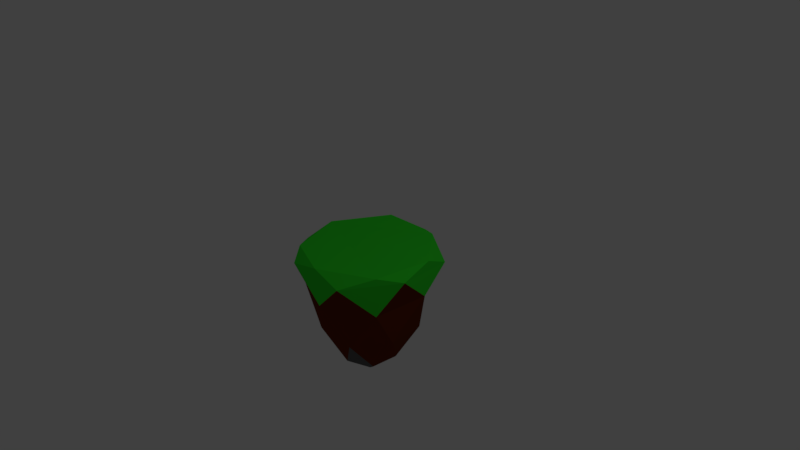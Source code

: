 # Source: floatingisland4.blend  (saved by Blender 2.78.0; exported with 4.5.12 LTS)
import bpy
from mathutils import Matrix  # noqa: F401  (used for matrix-valued properties, if any)

bpy.ops.wm.read_factory_settings(use_empty=True)
scene = bpy.context.scene
scene.name = 'Scene'

# ---- collections
col_collection_1 = bpy.data.collections.new('Collection 1'); scene.collection.children.link(col_collection_1)

# ---- materials (node trees are filled in below, after node groups)
mat_kylda_le = bpy.data.materials.new('kylda le')
mat_kylda_le.alpha_threshold = 0.0
mat_kylda_le.use_transparent_shadow = False
mat_kylda_le.diffuse_color = (0.03564, 0.8, 0.02776, 1.0)
mat_kylda_le.roughness = 0.5
mat_temble_le = bpy.data.materials.new('temble le')
mat_temble_le.alpha_threshold = 0.0
mat_temble_le.use_transparent_shadow = False
mat_temble_le.diffuse_color = (0.1424, 0.0254, 0.006182, 1.0)
mat_temble_le.roughness = 0.5
mat_pesyll_le = bpy.data.materials.new('pesyll le')
mat_pesyll_le.alpha_threshold = 0.0
mat_pesyll_le.use_transparent_shadow = False
mat_pesyll_le.diffuse_color = (0.1149, 0.1149, 0.1149, 1.0)
mat_pesyll_le.roughness = 0.5

# ---- material node trees

# ---- world
world_world = bpy.data.worlds.new('World'); scene.world = world_world
world_world.color = (0.05088, 0.05088, 0.05088)
world_world.use_sun_shadow = False
world_world.sun_shadow_jitter_overblur = 0.0
world_world.cycles.sampling_method = 'MANUAL'

# ---- cameras
cam_camera = bpy.data.cameras.new('Camera')
cam_camera.clip_end = 100.0
cam_camera.lens = 35.0
cam_camera.sensor_width = 32.0
cam_camera.sensor_height = 18.0
cam_camera.ortho_scale = 7.314
cam_camera.dof.focus_distance = 0.0
cam_camera.dof.aperture_fstop = 128.0

# ---- lights
light_lamp = bpy.data.lights.new('Lamp', 'POINT')
light_lamp.transmission_factor = 0.0
light_lamp.cutoff_distance = 30.0
light_lamp.energy = 100.0
light_lamp.shadow_buffer_clip_start = 1.001
light_lamp.shadow_soft_size = 0.1
light_lamp.shadow_maximum_resolution = 0.006
light_lamp.use_absolute_resolution = True

# ---- meshes
me_circle = bpy.data.meshes.new('Circle')
me_circle.from_pydata([(0.01217, 1.008, 0.008538), (-0.7626, 0.5397, 0.01346), (-0.928, -0.2701, -0.01817), (-0.4788, -0.8421, -0.00804), (0.3833, -0.8613, -0.03513), (0.925, -0.2483, 0.0536), (0.7439, 0.6343, -0.05968), (-0.4358, 0.7706, -0.4136), (-0.8159, 0.08004, -0.4093), (-0.5882, -0.6023, -0.4369), (-0.0006042, -0.838, -0.428), (0.6576, -0.4773, -0.4516), (0.7991, 0.2205, -0.3744), (0.2785, 0.807, -0.473), (0.003405, 0.6818, -1.011), (-0.5218, 0.364, -1.008), (-0.634, -0.1849, -1.029), (-0.3294, -0.5727, -1.022), (0.255, -0.5857, -1.041), (0.6222, -0.1701, -0.9805), (0.4994, 0.4282, -1.057), (-0.2204, 0.3731, -1.463), (-0.4058, 0.03617, -1.461), (-0.2947, -0.2968, -1.475), (-0.007992, -0.4118, -1.47), (0.3132, -0.2358, -1.482), (0.3823, 0.1047, -1.444), (0.1282, 0.3909, -1.492), (-0.01503, -0.005629, -1.78), (-0.4594, 0.814, 0.1278), (-0.8607, 0.08483, 0.1297), (-0.6202, -0.6357, 0.1177), (0.000203, -0.8845, 0.1215), (0.6952, -0.5037, 0.1113), (0.8447, 0.2332, 0.1448), (0.2949, 0.8525, 0.102)], [], [(0, 35, 6), (6, 34, 5), (4, 32, 3), (2, 30, 1), (5, 33, 4), (13, 14, 7), (8, 16, 9), (10, 18, 11), (12, 20, 13), (7, 15, 8), (1, 7, 8), (6, 12, 13), (4, 10, 11), (2, 8, 9), (0, 13, 7), (5, 11, 12), (3, 9, 10), (18, 24, 25), (20, 26, 27), (15, 21, 22), (17, 23, 24), (19, 25, 26), (11, 19, 12), (9, 17, 10), (22, 21, 28), (21, 27, 28), (27, 26, 28), (24, 23, 28), (26, 25, 28), (16, 22, 23), (14, 27, 21), (23, 22, 28), (25, 24, 28), (13, 20, 14), (8, 15, 16), (10, 17, 18), (12, 19, 20), (7, 14, 15), (1, 0, 7), (6, 5, 12), (4, 3, 10), (2, 1, 8), (0, 6, 13), (5, 4, 11), (3, 2, 9), (18, 17, 24), (20, 19, 26), (15, 14, 21), (17, 16, 23), (19, 18, 25), (11, 18, 19), (9, 16, 17), (16, 15, 22), (14, 20, 27), (1, 29, 0), (3, 31, 2), (32, 33, 30), (0, 29, 35), (6, 35, 34), (4, 33, 32), (2, 31, 30), (5, 34, 33), (1, 30, 29), (3, 32, 31), (29, 30, 35), (31, 32, 30), (33, 34, 30), (35, 30, 34)])
me_circle.polygons.foreach_set('material_index', [0, 0, 0, 0, 0, 1, 1, 1, 1, 1, 1, 1, 1, 1, 1, 1, 1, 2, 2, 1, 2, 1, 1, 1, 2, 2, 2, 2, 2, 2, 2, 2, 2, 1, 1, 1, 1, 1, 0, 0, 0, 0, 0, 0, 0, 1, 1, 1, 1, 1, 1, 1, 1, 1, 0, 0, 0, 0, 0, 0, 0, 0, 0, 0, 0, 0, 0, 0])
me_circle.materials.append(mat_kylda_le)
me_circle.materials.append(mat_temble_le)
me_circle.materials.append(mat_pesyll_le)
me_circle.use_remesh_preserve_volume = False
me_circle.use_remesh_preserve_attributes = False
me_circle.use_mirror_vertex_groups = False
me_circle.update()

# ---- objects
ob_circle = bpy.data.objects.new('Circle', me_circle)
ob_lamp = bpy.data.objects.new('Lamp', light_lamp)
ob_camera = bpy.data.objects.new('Camera', cam_camera)

# ---- transforms, parenting, visibility, modifiers, constraints
ob_circle.location = (0.0, 0.0, 0.0)
ob_circle.lineart.crease_threshold = 0.0
ob_lamp.location = (4.076, 1.005, 5.904)
ob_lamp.rotation_euler = (0.6503, 0.05522, 1.866)
ob_lamp.lock_rotations_4d = False
ob_lamp.empty_display_type = 'ARROWS'
ob_lamp.color = (0.0, 0.0, 0.0, 0.0)
ob_lamp.lineart.crease_threshold = 0.0
ob_camera.location = (7.481, -6.508, 5.344)
ob_camera.rotation_euler = (1.109, 0.0, 0.8149)
ob_camera.lock_rotations_4d = False
ob_camera.empty_display_type = 'ARROWS'
ob_camera.color = (0.0, 0.0, 0.0, 0.0)
ob_camera.display_type = 'WIRE'
ob_camera.lineart.crease_threshold = 0.0

# ---- collection membership
col_collection_1.objects.link(ob_circle)
col_collection_1.objects.link(ob_lamp)
col_collection_1.objects.link(ob_camera)

# ---- scene / render settings (as saved in the file)
scene.camera = ob_camera
scene.frame_start = 1; scene.frame_end = 250; scene.frame_set(1)
scene.render.engine = 'BLENDER_EEVEE_NEXT'
scene.render.resolution_percentage = 50
scene.render.dither_intensity = 0.0
scene.cycles.use_denoising = False
scene.cycles.samples = 128
scene.cycles.sampling_pattern = 'TABULATED_SOBOL'
scene.cycles.light_sampling_threshold = 0.0
scene.cycles.use_adaptive_sampling = False
scene.cycles.use_light_tree = False
scene.cycles.blur_glossy = 0.0
scene.cycles.sample_clamp_indirect = 0.0
scene.view_settings.view_transform = 'Standard'
bpy.context.view_layer.update()
